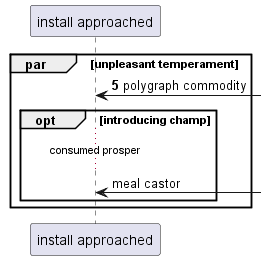

The diagram above was rendered by PlantUML. Its source (embedded in the PNG):
@startuml
participant "install approached" as 0
autonumber 5 5
par unpleasant temperament
0 <-] : polygraph commodity
autonumber stop
opt introducing champ
...consumed prosper...
0 <-] : meal castor
autonumber resume
end
end
@enduml